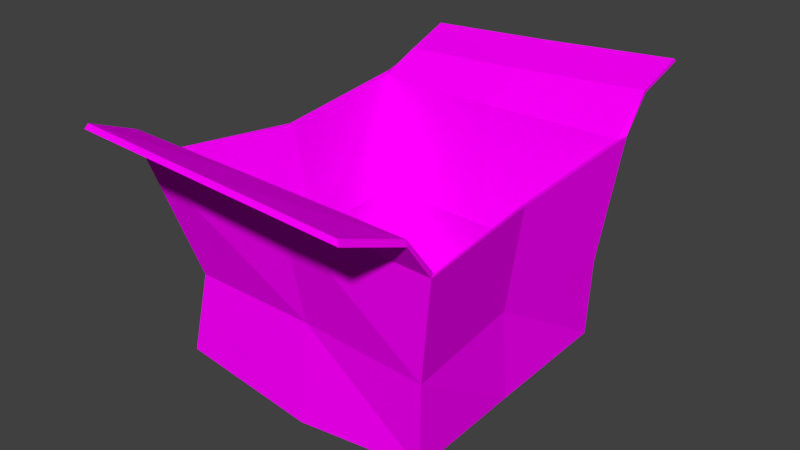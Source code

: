 # Source: stuffBox.blend  (saved by Blender 2.79.0; exported with 4.5.12 LTS)
import bpy
from mathutils import Matrix  # noqa: F401  (used for matrix-valued properties, if any)

bpy.ops.wm.read_factory_settings(use_empty=True)
scene = bpy.context.scene
scene.name = 'Scene'

# ---- collections
col_collection_1 = bpy.data.collections.new('Collection 1'); scene.collection.children.link(col_collection_1)

# ---- images (referenced by path relative to the original .blend; pixels are not part of the script)
import os
ASSET_DIR = os.environ.get("B2B_ASSET_DIR", "")  # directory of the original .blend (textures are referenced by path, not embedded)
HERE = os.path.dirname(os.path.abspath(__file__))  # packed textures are extracted next to this script under _unpacked/

def load_image(name, relpath, width, height, colorspace="sRGB"):
    """Load a texture the original file referenced (path relative to the .blend, or extracted next to this script)."""
    p = next((c for c in (os.path.join(HERE, relpath), os.path.join(ASSET_DIR, relpath)) if relpath and os.path.exists(c)), "")
    if p:
        img = bpy.data.images.load(p, check_existing=True)
        img.name = name
    else:  # same state as the original file: an image datablock whose file is absent (Cycles renders it pink)
        img = bpy.data.images.new(name, width, height)
        img.source = "FILE"
        img.filepath = "//" + (relpath or name)
    img.colorspace_settings.name = colorspace
    return img
img_boxuv_png = load_image('boxUV.png', 'boxUV.png', 1024, 1024, 'sRGB')

# ---- materials (node trees are filled in below, after node groups)
mat_material = bpy.data.materials.new('Material')
mat_material.alpha_threshold = 0.0
mat_material.roughness = 0.5
mat_material.line_color = (0.0, 0.0, 0.0, 1.0)

# ---- material node trees
mat_material.use_nodes = True; mat_material.node_tree.nodes.clear()
_N = mat_material.node_tree.nodes; _L = mat_material.node_tree.links
n0 = _N.new('ShaderNodeOutputMaterial'); n0.name = 'Material Output'; n0.location = (300, 300)
n1 = _N.new('ShaderNodeBsdfDiffuse'); n1.name = 'Diffuse BSDF'; n1.location = (10, 300)
n2 = _N.new('ShaderNodeTexImage'); n2.name = 'Image Texture'; n2.location = (-210, 317)
n2.width = 140
n2.image = img_boxuv_png
_L.new(n1.outputs[0], n0.inputs[0])
_L.new(n2.outputs[0], n1.inputs[0])
n0.is_active_output = True

# ---- world
world_world = bpy.data.worlds.new('World'); scene.world = world_world
world_world.color = (0.05088, 0.05088, 0.05088)
world_world.use_sun_shadow = False
world_world.sun_shadow_jitter_overblur = 0.0
world_world.cycles.sampling_method = 'MANUAL'

# ---- meshes
me_cube = bpy.data.meshes.new('Cube')
me_cube.from_pydata([(0.8432, 1.0, -0.6868), (0.8992, -0.9667, -0.6626), (-1.087, -0.9784, -0.6362), (-0.9494, 1.0, -0.6726), (1.0, 1.044, 0.8736), (1.031, -1.049, 0.7373), (-1.159, -1.178, 0.8736), (-1.039, 1.044, 0.8736), (0.9136, 0.9136, -0.03488), (0.9136, -0.9791, -0.03488), (-1.0, -0.9136, -0.03488), (-0.9526, 0.9136, -0.03488), (0.9479, 1.348, 1.076), (0.9556, 1.728, 1.198), (-0.9753, 1.614, 1.105), (-0.9482, 1.243, 0.9987), (0.8253, 0.9809, -0.6733), (0.8808, -0.9481, -0.6491), (-1.067, -0.9603, -0.623), (-0.931, 0.9812, -0.6593), (0.966, 0.9799, 0.8611), (1.009, -0.9974, 0.7391), (-1.138, -1.084, 0.8769), (-1.006, 0.9784, 0.8621), (0.8914, 0.8921, -0.03523), (0.8919, -0.957, -0.03538), (-0.9777, -0.8923, -0.03498), (-0.931, 0.8913, -0.035), (0.9467, 1.332, 1.096), (0.9532, 1.713, 1.219), (-0.9777, 1.599, 1.125), (-0.9496, 1.228, 1.019), (0.9743, -1.183, 0.961), (-1.06, -1.318, 1.091), (0.9547, -1.165, 0.9951), (-1.041, -1.3, 1.126), (0.9436, -1.663, 1.147), (-0.9608, -1.715, 1.277), (0.924, -1.645, 1.181), (-0.9423, -1.697, 1.312), (0.8675, -0.02611, -0.6748), (-0.9648, 0.003952, -0.6748), (0.9144, 0.002365, 0.7306), (-0.9974, -0.05576, 0.7919), (-0.8867, 0.003479, -0.0296), (0.8223, -0.02592, -0.0296), (0.8511, -0.02643, -0.6626), (-0.9478, 0.003531, -0.6628), (0.889, -0.003997, 0.7258), (-0.9725, -0.04377, 0.7881), (-0.8668, 0.002923, -0.02971), (0.8024, -0.02584, -0.02999), (-0.06232, 0.9721, -0.7484), (-0.05039, -1.006, -0.7484), (-0.02641, 1.015, 0.8736), (-0.07151, -1.084, 0.8059), (-0.02583, 0.8881, -0.03488), (-0.0498, -0.9209, -0.03488), (-0.04847, 1.265, 1.037), (-0.05834, 1.64, 1.151), (-0.06193, 0.9536, -0.735), (-0.0499, -0.9877, -0.7351), (-0.02656, 0.9518, 0.8616), (-0.07152, -1.013, 0.8085), (-0.02604, 0.8667, -0.03511), (-0.0493, -0.8998, -0.03518), (-0.04982, 1.249, 1.057), (-0.06071, 1.625, 1.172), (-0.01905, -1.251, 1.026), (-0.01947, -1.233, 1.061), (-0.01509, -1.689, 1.212), (-0.0155, -1.671, 1.247), (-0.0545, -0.01135, -0.6627), (-0.0549, -0.01098, -0.6748)], [], [(73, 53, 2, 41), (54, 7, 15, 58), (45, 42, 5, 9), (57, 55, 6, 10), (44, 43, 7, 11), (56, 52, 3, 11), (54, 56, 11, 7), (41, 44, 11, 3), (53, 57, 10, 2), (40, 45, 9, 1), (58, 15, 14, 59), (72, 47, 18, 61), (62, 66, 31, 23), (51, 25, 21, 48), (65, 26, 22, 63), (50, 27, 23, 49), (64, 27, 19, 60), (62, 23, 27, 64), (47, 19, 27, 50), (61, 18, 26, 65), (46, 17, 25, 51), (66, 67, 30, 31), (42, 4, 20, 48), (5, 21, 34, 32), (43, 6, 22, 49), (15, 7, 23, 31), (59, 14, 30, 67), (4, 12, 28, 20), (12, 13, 29, 28), (14, 15, 31, 30), (35, 33, 37, 39), (63, 22, 35, 69), (55, 5, 32, 68), (22, 6, 33, 35), (70, 36, 38, 71), (69, 35, 39, 71), (32, 34, 38, 36), (68, 32, 36, 70), (7, 43, 49, 23), (5, 42, 48, 21), (16, 46, 51, 24), (18, 47, 50, 26), (26, 50, 49, 22), (24, 51, 48, 20), (60, 19, 47, 72), (0, 8, 45, 40), (2, 10, 44, 41), (10, 6, 43, 44), (8, 4, 42, 45), (52, 73, 41, 3), (0, 40, 73, 52), (16, 60, 72, 46), (33, 68, 70, 37), (34, 69, 71, 38), (37, 70, 71, 39), (6, 55, 68, 33), (21, 63, 69, 34), (13, 59, 67, 29), (28, 29, 67, 66), (17, 61, 65, 25), (20, 62, 64, 24), (24, 64, 60, 16), (25, 65, 63, 21), (20, 28, 66, 62), (46, 72, 61, 17), (12, 58, 59, 13), (1, 9, 57, 53), (4, 8, 56, 54), (8, 0, 52, 56), (9, 5, 55, 57), (4, 54, 58, 12), (40, 1, 53, 73)])
_uv = me_cube.uv_layers.new(name='UVMap')
_uv.uv.foreach_set('vector', [0.1445, 0.1398, 0.0003589, 0.1405, 0.005641, 0.0003589, 0.1466, 0.01681, 0.7886, 0.4644, 0.8012, 0.3186, 0.8287, 0.3335, 0.8243, 0.4635, 0.68, 0.4874, 0.5789, 0.4986, 0.5689, 0.3466, 0.6724, 0.3495, 0.3842, 0.1477, 0.4992, 0.1601, 0.4991, 0.3179, 0.3744, 0.2847, 0.6888, 0.4874, 0.5796, 0.4971, 0.5683, 0.3382, 0.6896, 0.3561, 0.6301, 0.1457, 0.5332, 0.1399, 0.5432, 0.01173, 0.6302, 0.01176, 0.7482, 0.1467, 0.6301, 0.1457, 0.6302, 0.01176, 0.7482, 0.0003589, 0.7766, 0.487, 0.6888, 0.4874, 0.6896, 0.3561, 0.7753, 0.343, 0.2907, 0.1403, 0.3842, 0.1477, 0.3744, 0.2847, 0.2946, 0.2909, 0.7672, 0.4808, 0.68, 0.4874, 0.6724, 0.3495, 0.7568, 0.3452, 0.8243, 0.4635, 0.8287, 0.3335, 0.88, 0.333, 0.8762, 0.4656, 0.4323, 0.4452, 0.4343, 0.5659, 0.2957, 0.5818, 0.2907, 0.4445, 0.8512, 0.1417, 0.8092, 0.14, 0.809, 0.009808, 0.8439, 0.0003589, 0.4121, 0.9133, 0.2777, 0.9128, 0.2721, 0.8071, 0.4153, 0.8105, 0.09129, 0.4369, 0.08131, 0.3031, 0.2051, 0.2694, 0.2057, 0.4241, 0.08497, 0.724, 0.08622, 0.5954, 0.208, 0.584, 0.1961, 0.7317, 0.6713, 0.7849, 0.6713, 0.9157, 0.5861, 0.916, 0.5761, 0.7904, 0.7895, 0.7844, 0.7895, 0.926, 0.6713, 0.9157, 0.6713, 0.7849, 0.0003589, 0.7226, 0.002191, 0.5813, 0.08622, 0.5954, 0.08497, 0.724, 0.0003589, 0.4441, 0.003833, 0.2963, 0.08131, 0.3031, 0.09129, 0.4369, 0.4122, 0.9978, 0.2791, 0.9956, 0.2777, 0.9128, 0.4121, 0.9133, 0.8092, 0.14, 0.7573, 0.1402, 0.7578, 0.00747, 0.809, 0.009808, 0.2489, 0.4212, 0.2628, 0.5727, 0.258, 0.5634, 0.2455, 0.4203, 0.2841, 0.3771, 0.2799, 0.383, 0.2635, 0.342, 0.2688, 0.3427, 0.884, 0.4775, 0.8975, 0.6396, 0.8952, 0.6259, 0.8807, 0.4757, 0.8049, 0.696, 0.8112, 0.7301, 0.8089, 0.7393, 0.8016, 0.697, 0.8791, 0.7603, 0.88, 0.893, 0.8768, 0.8933, 0.8759, 0.7605, 0.8009, 0.6499, 0.7936, 0.7024, 0.7902, 0.7015, 0.7985, 0.6409, 0.7936, 0.7024, 0.8009, 0.7594, 0.7975, 0.7588, 0.7902, 0.7015, 0.8112, 0.6409, 0.8049, 0.696, 0.8016, 0.697, 0.8078, 0.6417, 0.2663, 0.431, 0.2718, 0.4298, 0.2841, 0.492, 0.2787, 0.4932, 0.2057, 0.4241, 0.2051, 0.2694, 0.2441, 0.2798, 0.2448, 0.428, 0.4992, 0.1601, 0.5006, 0.0003589, 0.5325, 0.01121, 0.5325, 0.1553, 0.2757, 0.3837, 0.2841, 0.3939, 0.2718, 0.4298, 0.2663, 0.431, 0.2894, 0.4065, 0.2894, 0.5455, 0.2854, 0.5424, 0.2851, 0.4061, 0.9142, 0.1413, 0.9145, 0.2892, 0.862, 0.2779, 0.857, 0.1441, 0.2688, 0.3427, 0.2635, 0.342, 0.2788, 0.2694, 0.2841, 0.2701, 0.2704, 0.7321, 0.2706, 0.8761, 0.2087, 0.8674, 0.2138, 0.7289, 0.8975, 0.3186, 0.884, 0.4775, 0.8807, 0.4757, 0.8925, 0.328, 0.2628, 0.2694, 0.2489, 0.4212, 0.2455, 0.4203, 0.2599, 0.2769, 0.5578, 0.9996, 0.4122, 0.9978, 0.4121, 0.9133, 0.545, 0.913, 0.005333, 0.8615, 0.0003589, 0.7226, 0.08497, 0.724, 0.08389, 0.853, 0.08389, 0.853, 0.08497, 0.724, 0.1961, 0.7317, 0.208, 0.8817, 0.545, 0.913, 0.4121, 0.9133, 0.4153, 0.8105, 0.5578, 0.7914, 0.5707, 0.4466, 0.5754, 0.5639, 0.4343, 0.5659, 0.4323, 0.4452, 0.7784, 0.6288, 0.6905, 0.6224, 0.68, 0.4874, 0.7672, 0.4808, 0.7737, 0.6294, 0.6916, 0.6203, 0.6888, 0.4874, 0.7766, 0.487, 0.6916, 0.6203, 0.5715, 0.6598, 0.5796, 0.4971, 0.6888, 0.4874, 0.6905, 0.6224, 0.5704, 0.6499, 0.5789, 0.4986, 0.68, 0.4874, 0.2851, 0.1388, 0.1445, 0.1398, 0.1466, 0.01681, 0.29, 0.01885, 0.29, 0.2611, 0.1424, 0.2644, 0.1445, 0.1398, 0.2851, 0.1388, 0.5754, 0.3266, 0.5707, 0.4466, 0.4323, 0.4452, 0.4302, 0.3228, 0.2706, 0.5813, 0.2704, 0.7321, 0.2138, 0.7289, 0.2188, 0.5922, 0.9145, 0.0003589, 0.9142, 0.1413, 0.857, 0.1441, 0.8519, 0.008538, 0.2894, 0.2694, 0.2894, 0.4065, 0.2851, 0.4061, 0.2849, 0.2718, 0.4991, 0.3179, 0.4992, 0.1601, 0.5325, 0.1553, 0.5319, 0.3061, 0.2076, 0.5806, 0.2057, 0.4241, 0.2448, 0.428, 0.2448, 0.5694, 0.88, 0.6135, 0.8791, 0.7603, 0.8759, 0.7605, 0.8768, 0.6137, 0.8014, 0.2844, 0.7489, 0.2872, 0.7573, 0.1402, 0.8092, 0.14, 0.02073, 0.5774, 0.0003589, 0.4441, 0.09129, 0.4369, 0.1025, 0.5723, 0.7884, 0.6409, 0.7895, 0.7844, 0.6713, 0.7849, 0.6704, 0.6522, 0.6704, 0.6522, 0.6713, 0.7849, 0.5761, 0.7904, 0.5834, 0.6621, 0.1025, 0.5723, 0.09129, 0.4369, 0.2057, 0.4241, 0.2076, 0.5806, 0.8512, 0.2853, 0.8014, 0.2844, 0.8092, 0.14, 0.8512, 0.1417, 0.4302, 0.3228, 0.4323, 0.4452, 0.2907, 0.4445, 0.2974, 0.3186, 0.8275, 0.6081, 0.8243, 0.4635, 0.8762, 0.4656, 0.88, 0.6127, 0.311, 0.004274, 0.3951, 0.00892, 0.3842, 0.1477, 0.2907, 0.1403, 0.7468, 0.2951, 0.6289, 0.2816, 0.6301, 0.1457, 0.7482, 0.1467, 0.6289, 0.2816, 0.5402, 0.2709, 0.5332, 0.1399, 0.6301, 0.1457, 0.3951, 0.00892, 0.5006, 0.0003589, 0.4992, 0.1601, 0.3842, 0.1477, 0.7838, 0.6128, 0.7886, 0.4644, 0.8243, 0.4635, 0.8275, 0.6081, 0.1424, 0.2644, 0.007188, 0.2687, 0.0003589, 0.1405, 0.1445, 0.1398])
me_cube.materials.append(mat_material)
me_cube.use_remesh_preserve_volume = False
me_cube.use_remesh_preserve_attributes = False
me_cube.use_mirror_vertex_groups = False
me_cube.update()

# ---- objects
ob_cube = bpy.data.objects.new('Cube', me_cube)

# ---- transforms, parenting, visibility, modifiers, constraints
ob_cube.location = (0.0, 0.0, 0.693)
ob_cube.lock_rotations_4d = False
ob_cube.empty_display_type = 'ARROWS'
ob_cube.lineart.crease_threshold = 0.0

# ---- collection membership
col_collection_1.objects.link(ob_cube)

# ---- scene / render settings (as saved in the file)
scene.frame_start = 1; scene.frame_end = 250; scene.frame_set(1)
scene.render.engine = 'CYCLES'
scene.render.resolution_percentage = 50
scene.render.dither_intensity = 0.0
scene.cycles.use_denoising = False
scene.cycles.samples = 128
scene.cycles.sampling_pattern = 'TABULATED_SOBOL'
scene.cycles.use_adaptive_sampling = False
scene.cycles.use_light_tree = False
scene.cycles.blur_glossy = 0.0
scene.cycles.sample_clamp_indirect = 0.0
scene.view_settings.view_transform = 'Standard'
bpy.context.view_layer.update()

# ---- added for rendering (the .blend has no active camera and no usable light): camera, sun
cam_auto = bpy.data.cameras.new('AutoCamera')
cam_auto.lens = 50.0
cam_auto.sensor_width = 36.0
cam_auto.clip_end = 1000.0
ob_auto_camera = bpy.data.objects.new('AutoCamera', cam_auto)
scene.collection.objects.link(ob_auto_camera)
ob_auto_camera.location = (4.16568, -5.06918, 4.35854)
ob_auto_camera.rotation_euler = (1.09748, -7.21219e-08, 0.694738)
scene.camera = ob_auto_camera
light_auto_sun = bpy.data.lights.new('AutoSun', 'SUN')
light_auto_sun.energy = 3.0
light_auto_sun.angle = 0.0523599
ob_auto_sun = bpy.data.objects.new('AutoSun', light_auto_sun)
scene.collection.objects.link(ob_auto_sun)
ob_auto_sun.rotation_euler = (0.872665, 0.174533, 0.523599)
bpy.context.view_layer.update()
